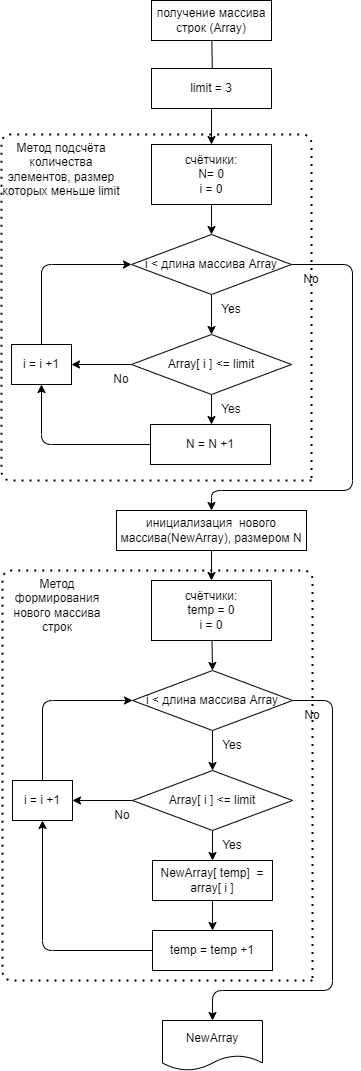

The diagram above was exported from draw.io. Its source (the exported page's mxGraphModel, read from the mxfile embedded in the PNG):
<mxGraphModel dx="1050" dy="523" grid="1" gridSize="10" guides="1" tooltips="1" connect="1" arrows="1" fold="1" page="1" pageScale="1" pageWidth="827" pageHeight="1169" math="0" shadow="0">
  <root>
    <mxCell id="0" />
    <mxCell id="1" parent="0" />
    <mxCell id="7" style="edgeStyle=none;html=1;entryX=0.5;entryY=0;entryDx=0;entryDy=0;" parent="1" source="2" edge="1">
      <mxGeometry relative="1" as="geometry">
        <mxPoint x="450" y="120" as="targetPoint" />
      </mxGeometry>
    </mxCell>
    <mxCell id="2" value="получение массива строк (Array)" style="rounded=0;whiteSpace=wrap;html=1;" parent="1" vertex="1">
      <mxGeometry x="389" y="40" width="120" height="40" as="geometry" />
    </mxCell>
    <mxCell id="32" style="edgeStyle=none;html=1;entryX=0.5;entryY=0;entryDx=0;entryDy=0;" parent="1" source="6" target="9" edge="1">
      <mxGeometry relative="1" as="geometry" />
    </mxCell>
    <mxCell id="6" value="инициализация&amp;nbsp; нового массива(NewArray), размером N" style="rounded=0;whiteSpace=wrap;html=1;" parent="1" vertex="1">
      <mxGeometry x="354" y="550" width="190" height="40" as="geometry" />
    </mxCell>
    <mxCell id="29" style="edgeStyle=none;html=1;entryX=0.5;entryY=0;entryDx=0;entryDy=0;" parent="1" source="9" target="10" edge="1">
      <mxGeometry relative="1" as="geometry" />
    </mxCell>
    <mxCell id="9" value="счётчики:&lt;br&gt;temp = 0&lt;br&gt;i = 0" style="rounded=0;whiteSpace=wrap;html=1;" parent="1" vertex="1">
      <mxGeometry x="389" y="620" width="120" height="60" as="geometry" />
    </mxCell>
    <mxCell id="15" style="edgeStyle=none;html=1;entryX=0.5;entryY=0;entryDx=0;entryDy=0;" parent="1" source="10" target="11" edge="1">
      <mxGeometry relative="1" as="geometry" />
    </mxCell>
    <mxCell id="31" style="edgeStyle=none;html=1;entryX=0.5;entryY=0;entryDx=0;entryDy=0;" parent="1" source="10" target="30" edge="1">
      <mxGeometry relative="1" as="geometry">
        <Array as="points">
          <mxPoint x="570" y="740" />
          <mxPoint x="570" y="1030" />
          <mxPoint x="450" y="1030" />
        </Array>
      </mxGeometry>
    </mxCell>
    <mxCell id="10" value="i &amp;lt; длина массива Array" style="rhombus;whiteSpace=wrap;html=1;" parent="1" vertex="1">
      <mxGeometry x="370" y="710" width="160" height="60" as="geometry" />
    </mxCell>
    <mxCell id="16" style="edgeStyle=none;html=1;entryX=0.5;entryY=0;entryDx=0;entryDy=0;" parent="1" source="11" target="12" edge="1">
      <mxGeometry relative="1" as="geometry" />
    </mxCell>
    <mxCell id="26" style="edgeStyle=none;html=1;" parent="1" source="11" edge="1">
      <mxGeometry relative="1" as="geometry">
        <mxPoint x="310" y="840" as="targetPoint" />
      </mxGeometry>
    </mxCell>
    <mxCell id="11" value="Array[ i ] &amp;lt;= limit" style="rhombus;whiteSpace=wrap;html=1;" parent="1" vertex="1">
      <mxGeometry x="370" y="810" width="160" height="60" as="geometry" />
    </mxCell>
    <mxCell id="19" style="edgeStyle=none;html=1;entryX=0.5;entryY=0;entryDx=0;entryDy=0;" parent="1" source="12" target="13" edge="1">
      <mxGeometry relative="1" as="geometry" />
    </mxCell>
    <mxCell id="12" value="NewArray[ temp]&amp;nbsp; = array[ i ]" style="rounded=0;whiteSpace=wrap;html=1;" parent="1" vertex="1">
      <mxGeometry x="390" y="900" width="120" height="40" as="geometry" />
    </mxCell>
    <mxCell id="27" style="edgeStyle=none;html=1;entryX=0.5;entryY=1;entryDx=0;entryDy=0;" parent="1" source="13" target="20" edge="1">
      <mxGeometry relative="1" as="geometry">
        <Array as="points">
          <mxPoint x="280" y="990" />
        </Array>
      </mxGeometry>
    </mxCell>
    <mxCell id="13" value="temp = temp +1" style="rounded=0;whiteSpace=wrap;html=1;" parent="1" vertex="1">
      <mxGeometry x="390" y="970" width="120" height="40" as="geometry" />
    </mxCell>
    <mxCell id="14" value="Yes" style="text;html=1;strokeColor=none;fillColor=none;align=center;verticalAlign=middle;whiteSpace=wrap;rounded=0;" parent="1" vertex="1">
      <mxGeometry x="460" y="780" width="20" height="10" as="geometry" />
    </mxCell>
    <mxCell id="17" value="Yes" style="text;html=1;strokeColor=none;fillColor=none;align=center;verticalAlign=middle;whiteSpace=wrap;rounded=0;" parent="1" vertex="1">
      <mxGeometry x="460" y="880" width="20" height="10" as="geometry" />
    </mxCell>
    <mxCell id="18" value="No" style="text;html=1;strokeColor=none;fillColor=none;align=center;verticalAlign=middle;whiteSpace=wrap;rounded=0;" parent="1" vertex="1">
      <mxGeometry x="540" y="750" width="20" height="10" as="geometry" />
    </mxCell>
    <mxCell id="21" style="edgeStyle=none;html=1;entryX=0;entryY=0.5;entryDx=0;entryDy=0;" parent="1" source="20" target="10" edge="1">
      <mxGeometry relative="1" as="geometry">
        <Array as="points">
          <mxPoint x="280" y="740" />
        </Array>
      </mxGeometry>
    </mxCell>
    <mxCell id="20" value="i = i +1" style="rounded=0;whiteSpace=wrap;html=1;" parent="1" vertex="1">
      <mxGeometry x="250" y="820" width="60" height="40" as="geometry" />
    </mxCell>
    <mxCell id="25" value="No" style="text;html=1;strokeColor=none;fillColor=none;align=center;verticalAlign=middle;whiteSpace=wrap;rounded=0;" parent="1" vertex="1">
      <mxGeometry x="350" y="850" width="20" height="10" as="geometry" />
    </mxCell>
    <mxCell id="30" value="NewArray" style="shape=document;whiteSpace=wrap;html=1;boundedLbl=1;" parent="1" vertex="1">
      <mxGeometry x="400" y="1060" width="100" height="50" as="geometry" />
    </mxCell>
    <mxCell id="33" value="" style="endArrow=none;dashed=1;html=1;dashPattern=1 3;strokeWidth=2;" parent="1" edge="1">
      <mxGeometry width="50" height="50" relative="1" as="geometry">
        <mxPoint x="550" y="1020" as="sourcePoint" />
        <mxPoint x="550" y="1020" as="targetPoint" />
        <Array as="points">
          <mxPoint x="240" y="1020" />
          <mxPoint x="240" y="610" />
          <mxPoint x="550" y="610" />
        </Array>
      </mxGeometry>
    </mxCell>
    <mxCell id="34" value="Метод формирования нового массива строк" style="text;html=1;strokeColor=none;fillColor=none;align=center;verticalAlign=middle;whiteSpace=wrap;rounded=0;" parent="1" vertex="1">
      <mxGeometry x="240" y="610" width="110" height="70" as="geometry" />
    </mxCell>
    <mxCell id="36" style="edgeStyle=none;html=1;entryX=0.5;entryY=0;entryDx=0;entryDy=0;" parent="1" source="37" target="39" edge="1">
      <mxGeometry relative="1" as="geometry" />
    </mxCell>
    <mxCell id="37" value="счётчики:&lt;br&gt;N= 0&lt;br&gt;i = 0" style="rounded=0;whiteSpace=wrap;html=1;" parent="1" vertex="1">
      <mxGeometry x="389" y="184" width="120" height="60" as="geometry" />
    </mxCell>
    <mxCell id="38" style="edgeStyle=none;html=1;entryX=0.5;entryY=0;entryDx=0;entryDy=0;" parent="1" source="39" target="42" edge="1">
      <mxGeometry relative="1" as="geometry" />
    </mxCell>
    <mxCell id="56" style="edgeStyle=none;html=1;" parent="1" source="39" target="6" edge="1">
      <mxGeometry relative="1" as="geometry">
        <Array as="points">
          <mxPoint x="590" y="304" />
          <mxPoint x="590" y="530" />
          <mxPoint x="449" y="530" />
        </Array>
      </mxGeometry>
    </mxCell>
    <mxCell id="39" value="i &amp;lt; длина массива Array" style="rhombus;whiteSpace=wrap;html=1;" parent="1" vertex="1">
      <mxGeometry x="369" y="274" width="160" height="60" as="geometry" />
    </mxCell>
    <mxCell id="40" style="edgeStyle=none;html=1;entryX=0.5;entryY=0;entryDx=0;entryDy=0;" parent="1" source="42" edge="1">
      <mxGeometry relative="1" as="geometry">
        <mxPoint x="449" y="464" as="targetPoint" />
      </mxGeometry>
    </mxCell>
    <mxCell id="41" style="edgeStyle=none;html=1;" parent="1" source="42" edge="1">
      <mxGeometry relative="1" as="geometry">
        <mxPoint x="309" y="404" as="targetPoint" />
      </mxGeometry>
    </mxCell>
    <mxCell id="42" value="Array[ i ] &amp;lt;= limit" style="rhombus;whiteSpace=wrap;html=1;" parent="1" vertex="1">
      <mxGeometry x="369" y="374" width="160" height="60" as="geometry" />
    </mxCell>
    <mxCell id="45" style="edgeStyle=none;html=1;entryX=0.5;entryY=1;entryDx=0;entryDy=0;" parent="1" source="46" target="51" edge="1">
      <mxGeometry relative="1" as="geometry">
        <Array as="points">
          <mxPoint x="279" y="484" />
        </Array>
      </mxGeometry>
    </mxCell>
    <mxCell id="46" value="N = N +1" style="rounded=0;whiteSpace=wrap;html=1;" parent="1" vertex="1">
      <mxGeometry x="388" y="464" width="120" height="40" as="geometry" />
    </mxCell>
    <mxCell id="47" value="Yes" style="text;html=1;strokeColor=none;fillColor=none;align=center;verticalAlign=middle;whiteSpace=wrap;rounded=0;" parent="1" vertex="1">
      <mxGeometry x="459" y="344" width="20" height="10" as="geometry" />
    </mxCell>
    <mxCell id="48" value="Yes" style="text;html=1;strokeColor=none;fillColor=none;align=center;verticalAlign=middle;whiteSpace=wrap;rounded=0;" parent="1" vertex="1">
      <mxGeometry x="459" y="444" width="20" height="10" as="geometry" />
    </mxCell>
    <mxCell id="49" value="No" style="text;html=1;strokeColor=none;fillColor=none;align=center;verticalAlign=middle;whiteSpace=wrap;rounded=0;" parent="1" vertex="1">
      <mxGeometry x="539" y="314" width="20" height="10" as="geometry" />
    </mxCell>
    <mxCell id="50" style="edgeStyle=none;html=1;entryX=0;entryY=0.5;entryDx=0;entryDy=0;" parent="1" source="51" target="39" edge="1">
      <mxGeometry relative="1" as="geometry">
        <Array as="points">
          <mxPoint x="279" y="304" />
        </Array>
      </mxGeometry>
    </mxCell>
    <mxCell id="51" value="i = i +1" style="rounded=0;whiteSpace=wrap;html=1;" parent="1" vertex="1">
      <mxGeometry x="249" y="384" width="60" height="40" as="geometry" />
    </mxCell>
    <mxCell id="52" value="No" style="text;html=1;strokeColor=none;fillColor=none;align=center;verticalAlign=middle;whiteSpace=wrap;rounded=0;" parent="1" vertex="1">
      <mxGeometry x="349" y="414" width="20" height="10" as="geometry" />
    </mxCell>
    <mxCell id="53" value="" style="endArrow=none;dashed=1;html=1;dashPattern=1 3;strokeWidth=2;" parent="1" edge="1">
      <mxGeometry width="50" height="50" relative="1" as="geometry">
        <mxPoint x="549" y="520" as="sourcePoint" />
        <mxPoint x="549" y="520" as="targetPoint" />
        <Array as="points">
          <mxPoint x="239" y="520" />
          <mxPoint x="239" y="174" />
          <mxPoint x="549" y="174" />
        </Array>
      </mxGeometry>
    </mxCell>
    <mxCell id="54" value="Метод подсчёта количества элементов, размер которых меньше limit" style="text;html=1;strokeColor=none;fillColor=none;align=center;verticalAlign=middle;whiteSpace=wrap;rounded=0;" parent="1" vertex="1">
      <mxGeometry x="239" y="174" width="120" height="70" as="geometry" />
    </mxCell>
    <mxCell id="58" style="edgeStyle=none;html=1;entryX=0.5;entryY=0;entryDx=0;entryDy=0;" parent="1" source="57" target="37" edge="1">
      <mxGeometry relative="1" as="geometry" />
    </mxCell>
    <mxCell id="57" value="limit = 3" style="rounded=0;whiteSpace=wrap;html=1;" parent="1" vertex="1">
      <mxGeometry x="389" y="108" width="120" height="40" as="geometry" />
    </mxCell>
  </root>
</mxGraphModel>